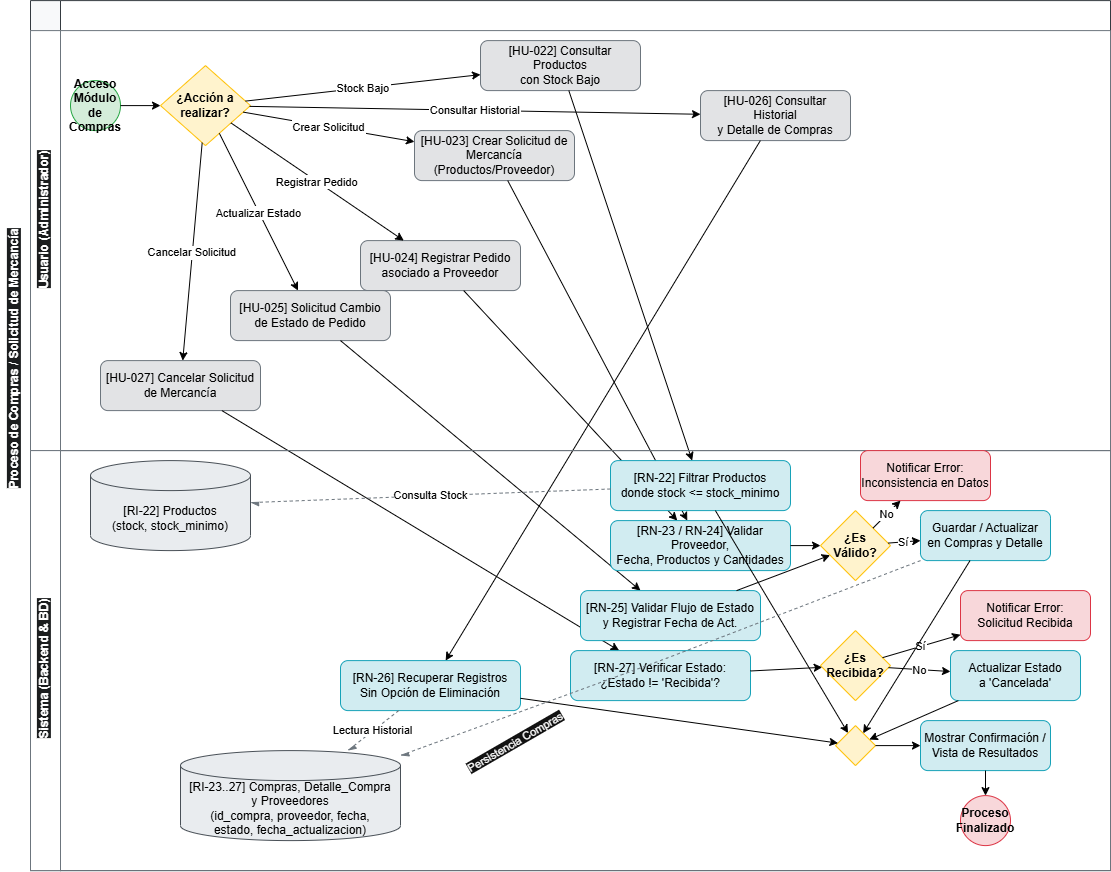

The diagram above was exported from draw.io. Its source (the exported page's mxGraphModel, read from the mxfile embedded in the PNG):
<mxGraphModel dx="1229" dy="756" grid="1" gridSize="10" guides="1" tooltips="1" connect="1" arrows="1" fold="1" page="1" pageScale="1" pageWidth="1169" pageHeight="827" background="#ffffff" math="0" shadow="0">
  <root>
    <mxCell id="0" />
    <mxCell id="1" parent="0" />
    <mxCell id="pool_6" parent="1" style="swimlane;html=1;childLayout=stackLayout;horizontal=true;startSize=30;horizontalStack=false;resizeParent=1;resizeParentMax=0;resizeLast=0;collapsible=0;marginBottom=0;whiteSpace=wrap;fontStyle=1;fillColor=#f8f9fa;strokeColor=#343a40;" value="" vertex="1">
      <mxGeometry height="870" width="1080" x="40" y="40" as="geometry" />
    </mxCell>
    <mxCell id="lane_admin_comp" parent="pool_6" style="swimlane;html=1;horizontal=false;startSize=30;fillColor=#ffffff;strokeColor=#6c757d;" value="" vertex="1">
      <mxGeometry height="420" width="1080" y="30" as="geometry" />
    </mxCell>
    <mxCell id="start_comp" parent="lane_admin_comp" style="ellipse;whiteSpace=wrap;html=1;fillColor=#d4edda;strokeColor=#28a745;fontStyle=1;" value="Acceso Módulo&#10;de Compras" vertex="1">
      <mxGeometry height="50" width="50" x="40" y="50" as="geometry" />
    </mxCell>
    <mxCell id="gw_opciones_comp" parent="lane_admin_comp" style="rhombus;whiteSpace=wrap;html=1;fillColor=#fff3cd;strokeColor=#ffc107;fontStyle=1;" value="¿Acción a&#10;realizar?" vertex="1">
      <mxGeometry height="80" width="90" x="130" y="35" as="geometry" />
    </mxCell>
    <mxCell id="task_consultar_lowstock" parent="lane_admin_comp" style="rounded=1;whiteSpace=wrap;html=1;fillColor=#e2e3e5;strokeColor=#6c757d;" value="[HU-022] Consultar Productos&#10;con Stock Bajo" vertex="1">
      <mxGeometry height="50" width="160" x="450" y="10" as="geometry" />
    </mxCell>
    <mxCell id="task_crear_solicitud" parent="lane_admin_comp" style="rounded=1;whiteSpace=wrap;html=1;fillColor=#e2e3e5;strokeColor=#6c757d;" value="[HU-023] Crear Solicitud de&#10;Mercancía (Productos/Proveedor)" vertex="1">
      <mxGeometry height="50" width="160" x="384" y="100" as="geometry" />
    </mxCell>
    <mxCell id="task_registrar_pedido" parent="lane_admin_comp" style="rounded=1;whiteSpace=wrap;html=1;fillColor=#e2e3e5;strokeColor=#6c757d;" value="[HU-024] Registrar Pedido&#10;asociado a Proveedor" vertex="1">
      <mxGeometry height="50" width="160" x="330" y="210" as="geometry" />
    </mxCell>
    <mxCell id="task_actualizar_estado" parent="lane_admin_comp" style="rounded=1;whiteSpace=wrap;html=1;fillColor=#e2e3e5;strokeColor=#6c757d;" value="[HU-025] Solicitud Cambio&#10;de Estado de Pedido" vertex="1">
      <mxGeometry height="50" width="160" x="200" y="260" as="geometry" />
    </mxCell>
    <mxCell id="task_cancelar_solicitud" parent="lane_admin_comp" style="rounded=1;whiteSpace=wrap;html=1;fillColor=#e2e3e5;strokeColor=#6c757d;" value="[HU-027] Cancelar Solicitud&#10;de Mercancía" vertex="1">
      <mxGeometry height="50" width="160" x="70" y="330" as="geometry" />
    </mxCell>
    <mxCell id="task_consultar_historial" parent="lane_admin_comp" style="rounded=1;whiteSpace=wrap;html=1;fillColor=#e2e3e5;strokeColor=#6c757d;" value="[HU-026] Consultar Historial&#10;y Detalle de Compras" vertex="1">
      <mxGeometry height="50" width="150" x="670" y="60" as="geometry" />
    </mxCell>
    <mxCell id="flow_c1" edge="1" parent="lane_admin_comp" source="start_comp" target="gw_opciones_comp">
      <mxGeometry relative="1" as="geometry" />
    </mxCell>
    <mxCell id="flow_cp1" edge="1" parent="lane_admin_comp" source="gw_opciones_comp" target="task_consultar_lowstock" value="Stock Bajo">
      <mxGeometry relative="1" as="geometry" />
    </mxCell>
    <mxCell id="flow_cp2" edge="1" parent="lane_admin_comp" source="gw_opciones_comp" target="task_crear_solicitud" value="Crear Solicitud">
      <mxGeometry relative="1" as="geometry" />
    </mxCell>
    <mxCell id="flow_cp3" edge="1" parent="lane_admin_comp" source="gw_opciones_comp" target="task_registrar_pedido" value="Registrar Pedido">
      <mxGeometry relative="1" as="geometry" />
    </mxCell>
    <mxCell id="flow_cp4" edge="1" parent="lane_admin_comp" source="gw_opciones_comp" target="task_actualizar_estado" value="Actualizar Estado">
      <mxGeometry relative="1" as="geometry" />
    </mxCell>
    <mxCell id="flow_cp5" edge="1" parent="lane_admin_comp" source="gw_opciones_comp" target="task_cancelar_solicitud" value="Cancelar Solicitud">
      <mxGeometry relative="1" as="geometry" />
    </mxCell>
    <mxCell id="flow_cp6" edge="1" parent="lane_admin_comp" source="gw_opciones_comp" target="task_consultar_historial" value="Consultar Historial">
      <mxGeometry relative="1" as="geometry" />
    </mxCell>
    <mxCell id="oazUkhQz6HOyrp_Y5Aj3-3" parent="lane_admin_comp" style="text;whiteSpace=wrap;html=1;rotation=270;" value="&lt;span style=&quot;color: rgb(255, 255, 255); font-family: Helvetica; font-size: 12px; font-style: normal; font-variant-ligatures: normal; font-variant-caps: normal; font-weight: 700; letter-spacing: normal; orphans: 2; text-align: center; text-indent: 0px; text-transform: none; widows: 2; word-spacing: 0px; -webkit-text-stroke-width: 0px; white-space: nowrap; background-color: rgb(27, 29, 30); text-decoration-thickness: initial; text-decoration-style: initial; text-decoration-color: initial; display: inline !important; float: none;&quot;&gt;Usuario (Administrador)&lt;/span&gt;" vertex="1">
      <mxGeometry height="40" width="170" x="-65" y="155" as="geometry" />
    </mxCell>
    <mxCell id="flow_sys_low" edge="1" parent="pool_6" source="task_consultar_lowstock" target="task_evaluar_lowstock">
      <mxGeometry relative="1" as="geometry" />
    </mxCell>
    <mxCell id="flow_sys_sol" edge="1" parent="pool_6" source="task_crear_solicitud" target="task_validar_solicitud">
      <mxGeometry relative="1" as="geometry" />
    </mxCell>
    <mxCell id="flow_sys_ped" edge="1" parent="pool_6" source="task_registrar_pedido" target="task_validar_solicitud">
      <mxGeometry relative="1" as="geometry" />
    </mxCell>
    <mxCell id="flow_sys_est" edge="1" parent="pool_6" source="task_actualizar_estado" target="task_validar_flujo_estado">
      <mxGeometry relative="1" as="geometry" />
    </mxCell>
    <mxCell id="flow_sys_can" edge="1" parent="pool_6" source="task_cancelar_solicitud" target="task_validar_cancelacion">
      <mxGeometry relative="1" as="geometry" />
    </mxCell>
    <mxCell id="flow_sys_his" edge="1" parent="pool_6" source="task_consultar_historial" target="task_obtener_historial">
      <mxGeometry relative="1" as="geometry" />
    </mxCell>
    <mxCell id="lane_sys_comp" parent="pool_6" style="swimlane;html=1;horizontal=false;startSize=30;fillColor=#ffffff;strokeColor=#6c757d;" value="" vertex="1">
      <mxGeometry height="420" width="1080" y="450" as="geometry" />
    </mxCell>
    <mxCell id="task_evaluar_lowstock" parent="lane_sys_comp" style="rounded=1;whiteSpace=wrap;html=1;fillColor=#d1ecf1;strokeColor=#17a2b8;" value="[RN-22] Filtrar Productos&#10;donde stock &lt;= stock_minimo" vertex="1">
      <mxGeometry height="50" width="180" x="580" y="10" as="geometry" />
    </mxCell>
    <mxCell id="task_validar_solicitud" parent="lane_sys_comp" style="rounded=1;whiteSpace=wrap;html=1;fillColor=#d1ecf1;strokeColor=#17a2b8;" value="[RN-23 / RN-24] Validar Proveedor,&#10;Fecha, Productos y Cantidades" vertex="1">
      <mxGeometry height="50" width="180" x="580" y="70" as="geometry" />
    </mxCell>
    <mxCell id="task_validar_flujo_estado" parent="lane_sys_comp" style="rounded=1;whiteSpace=wrap;html=1;fillColor=#d1ecf1;strokeColor=#17a2b8;" value="[RN-25] Validar Flujo de Estado&#10;y Registrar Fecha de Act." vertex="1">
      <mxGeometry height="50" width="180" x="550" y="140" as="geometry" />
    </mxCell>
    <mxCell id="task_validar_cancelacion" parent="lane_sys_comp" style="rounded=1;whiteSpace=wrap;html=1;fillColor=#d1ecf1;strokeColor=#17a2b8;" value="[RN-27] Verificar Estado:&#10;¿Estado != 'Recibida'?" vertex="1">
      <mxGeometry height="50" width="180" x="540" y="200" as="geometry" />
    </mxCell>
    <mxCell id="task_obtener_historial" parent="lane_sys_comp" style="rounded=1;whiteSpace=wrap;html=1;fillColor=#d1ecf1;strokeColor=#17a2b8;" value="[RN-26] Recuperar Registros&#10;Sin Opción de Eliminación" vertex="1">
      <mxGeometry height="50" width="180" x="310" y="210" as="geometry" />
    </mxCell>
    <mxCell id="gw_validar_datos_comp" parent="lane_sys_comp" style="rhombus;whiteSpace=wrap;html=1;fillColor=#fff3cd;strokeColor=#ffc107;fontStyle=1;" value="¿Es Válido?" vertex="1">
      <mxGeometry height="70" width="70" x="790" y="60" as="geometry" />
    </mxCell>
    <mxCell id="gw_es_recibida" parent="lane_sys_comp" style="rhombus;whiteSpace=wrap;html=1;fillColor=#fff3cd;strokeColor=#ffc107;fontStyle=1;" value="¿Es Recibida?" vertex="1">
      <mxGeometry height="70" width="70" x="790" y="180" as="geometry" />
    </mxCell>
    <mxCell id="task_error_datos_comp" parent="lane_sys_comp" style="rounded=1;whiteSpace=wrap;html=1;fillColor=#f8d7da;strokeColor=#dc3545;" value="Notificar Error:&#10;Inconsistencia en Datos" vertex="1">
      <mxGeometry height="50" width="130" x="830" as="geometry" />
    </mxCell>
    <mxCell id="task_error_cancelacion" parent="lane_sys_comp" style="rounded=1;whiteSpace=wrap;html=1;fillColor=#f8d7da;strokeColor=#dc3545;" value="Notificar Error:&#10;Solicitud Recibida" vertex="1">
      <mxGeometry height="50" width="130" x="930" y="140" as="geometry" />
    </mxCell>
    <mxCell id="task_guardar_compra" parent="lane_sys_comp" style="rounded=1;whiteSpace=wrap;html=1;fillColor=#d1ecf1;strokeColor=#17a2b8;" value="Guardar / Actualizar&#10;en Compras y Detalle" vertex="1">
      <mxGeometry height="50" width="130" x="890" y="60" as="geometry" />
    </mxCell>
    <mxCell id="task_ejecutar_cancelacion" parent="lane_sys_comp" style="rounded=1;whiteSpace=wrap;html=1;fillColor=#d1ecf1;strokeColor=#17a2b8;" value="Actualizar Estado&#10;a 'Cancelada'" vertex="1">
      <mxGeometry height="50" width="130" x="920" y="200" as="geometry" />
    </mxCell>
    <mxCell id="gw_merge_comp" parent="lane_sys_comp" style="rhombus;whiteSpace=wrap;html=1;fillColor=#fff3cd;strokeColor=#ffc107;" value="" vertex="1">
      <mxGeometry height="40" width="40" x="805" y="275" as="geometry" />
    </mxCell>
    <mxCell id="task_notificar_comp" parent="lane_sys_comp" style="rounded=1;whiteSpace=wrap;html=1;fillColor=#d1ecf1;strokeColor=#17a2b8;" value="Mostrar Confirmación /&#10;Vista de Resultados" vertex="1">
      <mxGeometry height="50" width="130" x="890" y="270" as="geometry" />
    </mxCell>
    <mxCell id="end_comp" parent="lane_sys_comp" style="ellipse;whiteSpace=wrap;html=1;fillColor=#f8d7da;strokeColor=#dc3545;fontStyle=1;" value="Proceso&#10;Finalizado" vertex="1">
      <mxGeometry height="50" width="50" x="930" y="345" as="geometry" />
    </mxCell>
    <mxCell id="db_productos_comp" parent="lane_sys_comp" style="shape=cylinder3;whiteSpace=wrap;html=1;boundedLbl=1;backgroundOutline=1;size=15;fillColor=#e9ecef;strokeColor=#495057;" value="[RI-22] Productos&#10;(stock, stock_minimo)" vertex="1">
      <mxGeometry height="90" width="160" x="60" y="10" as="geometry" />
    </mxCell>
    <mxCell id="db_compras" parent="lane_sys_comp" style="shape=cylinder3;whiteSpace=wrap;html=1;boundedLbl=1;backgroundOutline=1;size=15;fillColor=#e9ecef;strokeColor=#495057;" value="[RI-23..27] Compras, Detalle_Compra&#10;y Proveedores&#10;(id_compra, proveedor, fecha,&#10;estado, fecha_actualizacion)" vertex="1">
      <mxGeometry height="90" width="220" x="150" y="300" as="geometry" />
    </mxCell>
    <mxCell id="flow_v1" edge="1" parent="lane_sys_comp" source="task_validar_solicitud" target="gw_validar_datos_comp">
      <mxGeometry relative="1" as="geometry" />
    </mxCell>
    <mxCell id="flow_v2" edge="1" parent="lane_sys_comp" source="task_validar_flujo_estado" target="gw_validar_datos_comp">
      <mxGeometry relative="1" as="geometry" />
    </mxCell>
    <mxCell id="flow_v3" edge="1" parent="lane_sys_comp" source="task_validar_cancelacion" target="gw_es_recibida">
      <mxGeometry relative="1" as="geometry" />
    </mxCell>
    <mxCell id="flow_val_no" edge="1" parent="lane_sys_comp" source="gw_validar_datos_comp" target="task_error_datos_comp" value="No">
      <mxGeometry relative="1" as="geometry" />
    </mxCell>
    <mxCell id="flow_val_si" edge="1" parent="lane_sys_comp" source="gw_validar_datos_comp" target="task_guardar_compra" value="Sí">
      <mxGeometry relative="1" as="geometry" />
    </mxCell>
    <mxCell id="flow_rec_si" edge="1" parent="lane_sys_comp" source="gw_es_recibida" target="task_error_cancelacion" value="Sí">
      <mxGeometry relative="1" as="geometry" />
    </mxCell>
    <mxCell id="flow_rec_no" edge="1" parent="lane_sys_comp" source="gw_es_recibida" target="task_ejecutar_cancelacion" value="No">
      <mxGeometry relative="1" as="geometry" />
    </mxCell>
    <mxCell id="flow_m_low" edge="1" parent="lane_sys_comp" source="task_evaluar_lowstock" target="gw_merge_comp">
      <mxGeometry relative="1" as="geometry" />
    </mxCell>
    <mxCell id="flow_m_save" edge="1" parent="lane_sys_comp" source="task_guardar_compra" target="gw_merge_comp">
      <mxGeometry relative="1" as="geometry" />
    </mxCell>
    <mxCell id="flow_m_canc" edge="1" parent="lane_sys_comp" source="task_ejecutar_cancelacion" target="gw_merge_comp">
      <mxGeometry relative="1" as="geometry" />
    </mxCell>
    <mxCell id="flow_m_hist" edge="1" parent="lane_sys_comp" source="task_obtener_historial" target="gw_merge_comp">
      <mxGeometry relative="1" as="geometry" />
    </mxCell>
    <mxCell id="flow_to_notif" edge="1" parent="lane_sys_comp" source="gw_merge_comp" target="task_notificar_comp">
      <mxGeometry relative="1" as="geometry" />
    </mxCell>
    <mxCell id="flow_to_end" edge="1" parent="lane_sys_comp" source="task_notificar_comp" target="end_comp">
      <mxGeometry relative="1" as="geometry" />
    </mxCell>
    <mxCell id="flow_db_stock_read" edge="1" parent="lane_sys_comp" source="task_evaluar_lowstock" style="endArrow=async;html=1;dashed=1;endSize=6;strokeColor=#6c757d;" target="db_productos_comp" value="Consulta Stock">
      <mxGeometry relative="1" as="geometry" />
    </mxCell>
    <mxCell id="flow_db_compra_write" edge="1" parent="lane_sys_comp" source="task_guardar_compra" style="endArrow=async;html=1;dashed=1;endSize=6;strokeColor=#6c757d;" target="db_compras" value="">
      <mxGeometry relative="1" as="geometry">
        <Array as="points">
          <mxPoint x="630" y="210" />
        </Array>
      </mxGeometry>
    </mxCell>
    <mxCell id="flow_db_compra_hist" edge="1" parent="lane_sys_comp" source="task_obtener_historial" style="endArrow=async;html=1;dashed=1;endSize=6;strokeColor=#6c757d;" target="db_compras" value="Lectura Historial">
      <mxGeometry relative="1" as="geometry" />
    </mxCell>
    <mxCell id="oazUkhQz6HOyrp_Y5Aj3-2" parent="lane_sys_comp" style="text;whiteSpace=wrap;html=1;rotation=270;" value="&lt;span style=&quot;color: rgb(255, 255, 255); font-family: Helvetica; font-size: 12px; font-style: normal; font-variant-ligatures: normal; font-variant-caps: normal; font-weight: 700; letter-spacing: normal; orphans: 2; text-align: center; text-indent: 0px; text-transform: none; widows: 2; word-spacing: 0px; -webkit-text-stroke-width: 0px; white-space: nowrap; background-color: rgb(27, 29, 30); text-decoration-thickness: initial; text-decoration-style: initial; text-decoration-color: initial; display: inline !important; float: none;&quot;&gt;Sistema (Backend &amp;amp; BD)&lt;/span&gt;" vertex="1">
      <mxGeometry height="40" width="170" x="-65" y="185" as="geometry" />
    </mxCell>
    <mxCell id="oazUkhQz6HOyrp_Y5Aj3-7" parent="lane_sys_comp" style="text;whiteSpace=wrap;html=1;rotation=-30;" value="&lt;span style=&quot;color: rgb(255, 255, 255); font-family: Helvetica; font-size: 11px; font-style: normal; font-variant-ligatures: normal; font-variant-caps: normal; font-weight: 400; letter-spacing: normal; orphans: 2; text-align: center; text-indent: 0px; text-transform: none; widows: 2; word-spacing: 0px; -webkit-text-stroke-width: 0px; white-space: nowrap; background-color: rgb(18, 18, 18); text-decoration-thickness: initial; text-decoration-style: initial; text-decoration-color: initial; display: inline !important; float: none;&quot;&gt;Persistencia Compras&lt;/span&gt;" vertex="1">
      <mxGeometry height="40" width="140" x="430" y="270" as="geometry" />
    </mxCell>
    <mxCell id="oazUkhQz6HOyrp_Y5Aj3-8" edge="1" parent="lane_sys_comp" source="task_error_datos_comp" style="edgeStyle=orthogonalEdgeStyle;rounded=0;orthogonalLoop=1;jettySize=auto;html=1;innerLoopWaypoints=1;exitX=0.5;exitY=1;exitDx=0;exitDy=0;" target="task_error_datos_comp">
      <mxGeometry relative="1" as="geometry" />
    </mxCell>
    <mxCell id="oazUkhQz6HOyrp_Y5Aj3-1" parent="1" style="text;whiteSpace=wrap;html=1;rotation=270;" value="&lt;span style=&quot;color: rgb(255, 255, 255); font-family: Helvetica; font-size: 12px; font-style: normal; font-variant-ligatures: normal; font-variant-caps: normal; font-weight: 700; letter-spacing: normal; orphans: 2; text-align: center; text-indent: 0px; text-transform: none; widows: 2; word-spacing: 0px; -webkit-text-stroke-width: 0px; white-space: normal; background-color: rgb(27, 29, 30); text-decoration-thickness: initial; text-decoration-style: initial; text-decoration-color: initial; display: inline !important; float: none;&quot;&gt;Proceso de Compras / Solicitud de Mercancía&lt;/span&gt;" vertex="1">
      <mxGeometry height="40" width="290" x="-115" y="365" as="geometry" />
    </mxCell>
  </root>
</mxGraphModel>